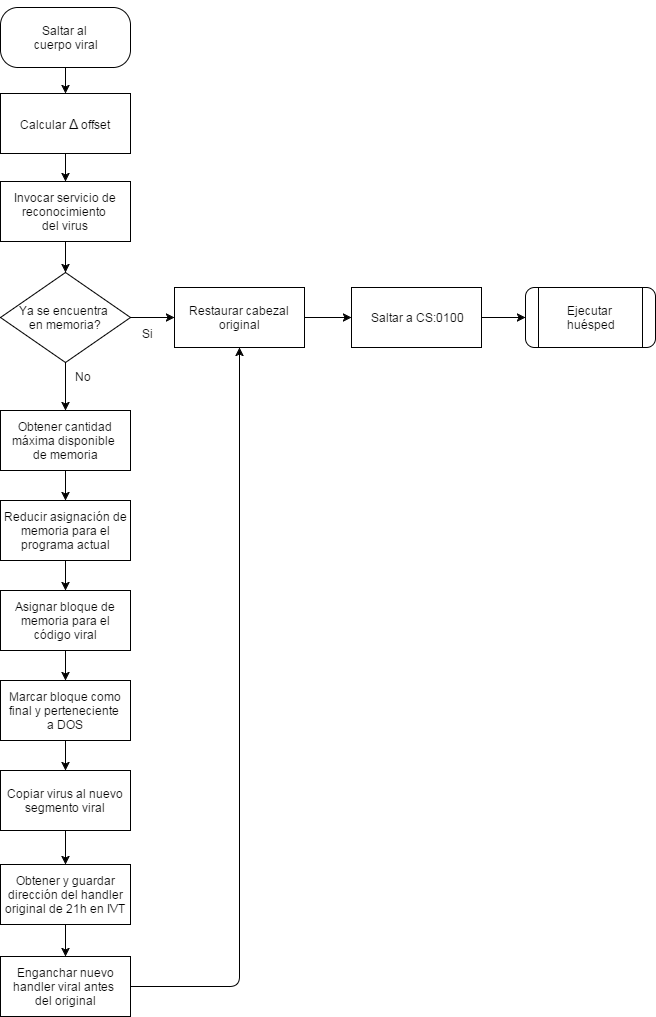

The diagram above was exported from draw.io. Its source (the exported page's mxGraphModel, read from the mxfile embedded in the PNG):
<mxGraphModel dx="872" dy="408" grid="1" gridSize="10" guides="1" tooltips="1" connect="1" arrows="1" fold="1" page="1" pageScale="1" pageWidth="826" pageHeight="1169" background="#ffffff" math="0" shadow="0">
  <root>
    <mxCell id="0" />
    <mxCell id="1" parent="0" />
    <mxCell id="234af11ff15f420e-1" value="Ya se encuentra&amp;nbsp;&lt;div&gt;en memoria?&lt;/div&gt;" style="rhombus;whiteSpace=wrap;html=1;" parent="1" vertex="1">
      <mxGeometry x="132" y="292" width="130" height="90" as="geometry" />
    </mxCell>
    <mxCell id="234af11ff15f420e-2" value="Invocar servicio de reconocimiento&amp;nbsp;&lt;div&gt;del virus&lt;/div&gt;" style="whiteSpace=wrap;html=1;rounded=0;arcSize=29;" parent="1" vertex="1">
      <mxGeometry x="132" y="201" width="130" height="60" as="geometry" />
    </mxCell>
    <mxCell id="234af11ff15f420e-3" value="Obtener y guardar dirección del handler original de 21h en IVT" style="whiteSpace=wrap;html=1;" parent="1" vertex="1">
      <mxGeometry x="132" y="884" width="130" height="60" as="geometry" />
    </mxCell>
    <mxCell id="234af11ff15f420e-5" value="" style="endArrow=classic;html=1;exitX=0.5;exitY=1;entryX=0.5;entryY=0;" parent="1" source="234af11ff15f420e-1" target="27fcb2e23c172807-1" edge="1">
      <mxGeometry width="50" height="50" relative="1" as="geometry">
        <mxPoint x="134" y="670" as="sourcePoint" />
        <mxPoint x="197" y="430" as="targetPoint" />
      </mxGeometry>
    </mxCell>
    <mxCell id="234af11ff15f420e-6" value="" style="endArrow=classic;html=1;exitX=0.5;exitY=1;entryX=0.5;entryY=0;" parent="1" source="234af11ff15f420e-3" target="78f5f9e351b97ee7-1" edge="1">
      <mxGeometry width="50" height="50" relative="1" as="geometry">
        <mxPoint x="197" y="960" as="sourcePoint" />
        <mxPoint x="184" y="1090" as="targetPoint" />
      </mxGeometry>
    </mxCell>
    <mxCell id="234af11ff15f420e-7" value="" style="endArrow=classic;html=1;exitX=0.5;exitY=1;entryX=0.5;entryY=0;" parent="1" source="234af11ff15f420e-2" target="234af11ff15f420e-1" edge="1">
      <mxGeometry x="207" y="420" width="50" height="50" as="geometry">
        <mxPoint x="207" y="420" as="sourcePoint" />
        <mxPoint x="207" y="460" as="targetPoint" />
      </mxGeometry>
    </mxCell>
    <mxCell id="234af11ff15f420e-11" value="" style="endArrow=classic;html=1;exitX=1;exitY=0.5;entryX=0;entryY=0.5;" parent="1" source="234af11ff15f420e-1" target="2c70132636da77e2-6" edge="1">
      <mxGeometry width="50" height="50" relative="1" as="geometry">
        <mxPoint x="84" y="670" as="sourcePoint" />
        <mxPoint x="320" y="337" as="targetPoint" />
      </mxGeometry>
    </mxCell>
    <mxCell id="234af11ff15f420e-13" value="No" style="text;html=1;resizable=0;points=[];autosize=1;align=left;verticalAlign=top;spacingTop=-4;" parent="1" vertex="1">
      <mxGeometry x="205" y="387" width="30" height="20" as="geometry" />
    </mxCell>
    <mxCell id="234af11ff15f420e-14" value="Si" style="text;html=1;resizable=0;points=[];autosize=1;align=left;verticalAlign=top;spacingTop=-4;" parent="1" vertex="1">
      <mxGeometry x="272" y="344" width="30" height="20" as="geometry" />
    </mxCell>
    <mxCell id="78f5f9e351b97ee7-1" value="Enganchar nuevo handler viral antes&amp;nbsp;&lt;div&gt;del original&lt;/div&gt;" style="whiteSpace=wrap;html=1;" parent="1" vertex="1">
      <mxGeometry x="132" y="976" width="130" height="60" as="geometry" />
    </mxCell>
    <mxCell id="78f5f9e351b97ee7-3" value="" style="endArrow=classic;html=1;entryX=0.5;entryY=1;exitX=1;exitY=0.5;edgeStyle=orthogonalEdgeStyle;" parent="1" source="78f5f9e351b97ee7-1" target="2c70132636da77e2-6" edge="1">
      <mxGeometry x="207" y="470" width="50" height="50" as="geometry">
        <mxPoint x="262" y="1104" as="sourcePoint" />
        <mxPoint x="207" y="510" as="targetPoint" />
        <Array as="points">
          <mxPoint x="371" y="1006" />
        </Array>
      </mxGeometry>
    </mxCell>
    <mxCell id="2c70132636da77e2-1" value="Saltar al&amp;nbsp;&lt;div&gt;cuerpo viral&lt;/div&gt;" style="whiteSpace=wrap;html=1;rounded=1;arcSize=29;" parent="1" vertex="1">
      <mxGeometry x="132" y="27" width="130" height="60" as="geometry" />
    </mxCell>
    <mxCell id="2c70132636da77e2-2" value="" style="endArrow=classic;html=1;entryX=0.5;entryY=0;exitX=0.5;exitY=1;" parent="1" source="2c70132636da77e2-1" target="2c70132636da77e2-3" edge="1">
      <mxGeometry x="195" y="268" width="50" height="50" as="geometry">
        <mxPoint x="197" y="90" as="sourcePoint" />
        <mxPoint x="195" y="308" as="targetPoint" />
      </mxGeometry>
    </mxCell>
    <mxCell id="2c70132636da77e2-3" value="Calcular &lt;font style=&quot;font-size: 14px&quot;&gt;Δ&lt;/font&gt;&amp;nbsp;offset" style="whiteSpace=wrap;html=1;" parent="1" vertex="1">
      <mxGeometry x="132" y="113" width="130" height="60" as="geometry" />
    </mxCell>
    <mxCell id="2c70132636da77e2-4" style="edgeStyle=orthogonalEdgeStyle;rounded=0;html=1;exitX=0.25;exitY=0;entryX=0.25;entryY=0;jettySize=auto;orthogonalLoop=1;" parent="1" source="2c70132636da77e2-1" target="2c70132636da77e2-1" edge="1">
      <mxGeometry x="167" y="30" as="geometry" />
    </mxCell>
    <mxCell id="2c70132636da77e2-5" value="" style="endArrow=classic;html=1;exitX=0.5;exitY=1;entryX=0.5;entryY=0;" parent="1" source="2c70132636da77e2-3" target="234af11ff15f420e-2" edge="1">
      <mxGeometry x="205" y="265" width="50" height="50" as="geometry">
        <mxPoint x="207" y="90" as="sourcePoint" />
        <mxPoint x="207" y="115" as="targetPoint" />
      </mxGeometry>
    </mxCell>
    <mxCell id="2c70132636da77e2-6" value="Restaurar cabezal original" style="whiteSpace=wrap;html=1;" parent="1" vertex="1">
      <mxGeometry x="306" y="307" width="130" height="60" as="geometry" />
    </mxCell>
    <mxCell id="2c70132636da77e2-7" value="Ejecutar&amp;nbsp;&lt;div&gt;huésped&lt;/div&gt;" style="shape=process;whiteSpace=wrap;html=1;rounded=1;" parent="1" vertex="1">
      <mxGeometry x="657" y="307" width="130" height="60" as="geometry" />
    </mxCell>
    <mxCell id="2c70132636da77e2-8" value="Saltar a CS:0100" style="whiteSpace=wrap;html=1;" parent="1" vertex="1">
      <mxGeometry x="483" y="307" width="130" height="60" as="geometry" />
    </mxCell>
    <mxCell id="2c70132636da77e2-9" value="" style="endArrow=classic;html=1;exitX=1;exitY=0.5;entryX=0;entryY=0.5;" parent="1" source="2c70132636da77e2-6" target="2c70132636da77e2-8" edge="1">
      <mxGeometry x="272" y="347" width="50" height="50" as="geometry">
        <mxPoint x="272" y="347" as="sourcePoint" />
        <mxPoint x="316" y="347" as="targetPoint" />
      </mxGeometry>
    </mxCell>
    <mxCell id="2c70132636da77e2-10" value="" style="endArrow=classic;html=1;exitX=1;exitY=0.5;entryX=0;entryY=0.5;" parent="1" source="2c70132636da77e2-8" target="2c70132636da77e2-7" edge="1">
      <mxGeometry x="282" y="357" width="50" height="50" as="geometry">
        <mxPoint x="446" y="347" as="sourcePoint" />
        <mxPoint x="497" y="347" as="targetPoint" />
      </mxGeometry>
    </mxCell>
    <mxCell id="27fcb2e23c172807-1" value="Obtener cantidad máxima disponible&amp;nbsp;&lt;div&gt;de memoria&lt;/div&gt;" style="whiteSpace=wrap;html=1;" vertex="1" parent="1">
      <mxGeometry x="132" y="430" width="130" height="60" as="geometry" />
    </mxCell>
    <mxCell id="27fcb2e23c172807-2" value="" style="endArrow=classic;html=1;exitX=0.5;exitY=1;entryX=0.5;entryY=0;" edge="1" source="27fcb2e23c172807-1" parent="1" target="27fcb2e23c172807-3">
      <mxGeometry width="50" height="50" relative="1" as="geometry">
        <mxPoint x="197" y="500" as="sourcePoint" />
        <mxPoint x="197" y="520" as="targetPoint" />
      </mxGeometry>
    </mxCell>
    <mxCell id="27fcb2e23c172807-3" value="Reducir asignación de memoria para el programa actual" style="whiteSpace=wrap;html=1;" vertex="1" parent="1">
      <mxGeometry x="132" y="520" width="130" height="60" as="geometry" />
    </mxCell>
    <mxCell id="27fcb2e23c172807-4" value="" style="endArrow=classic;html=1;exitX=0.5;exitY=1;entryX=0.5;entryY=0;" edge="1" source="27fcb2e23c172807-3" parent="1" target="27fcb2e23c172807-5">
      <mxGeometry width="50" height="50" relative="1" as="geometry">
        <mxPoint x="197" y="590" as="sourcePoint" />
        <mxPoint x="197" y="610" as="targetPoint" />
      </mxGeometry>
    </mxCell>
    <mxCell id="27fcb2e23c172807-5" value="Asignar bloque de memoria para el código viral" style="whiteSpace=wrap;html=1;" vertex="1" parent="1">
      <mxGeometry x="132" y="610" width="130" height="60" as="geometry" />
    </mxCell>
    <mxCell id="27fcb2e23c172807-8" value="" style="endArrow=classic;html=1;exitX=0.5;exitY=1;entryX=0.5;entryY=0;" edge="1" target="27fcb2e23c172807-9" parent="1">
      <mxGeometry width="50" height="50" relative="1" as="geometry">
        <mxPoint x="197" y="670" as="sourcePoint" />
        <mxPoint x="197" y="700" as="targetPoint" />
      </mxGeometry>
    </mxCell>
    <mxCell id="27fcb2e23c172807-9" value="Marcar bloque como final y&amp;nbsp;&lt;span&gt;perteneciente&amp;nbsp;&lt;/span&gt;&lt;div&gt;&lt;span&gt;a DOS&lt;/span&gt;&lt;/div&gt;" style="whiteSpace=wrap;html=1;" vertex="1" parent="1">
      <mxGeometry x="132" y="700" width="130" height="60" as="geometry" />
    </mxCell>
    <mxCell id="27fcb2e23c172807-10" value="" style="endArrow=classic;html=1;entryX=0.5;entryY=0;exitX=0.5;exitY=1;" edge="1" target="27fcb2e23c172807-11" parent="1" source="27fcb2e23c172807-9">
      <mxGeometry width="50" height="50" relative="1" as="geometry">
        <mxPoint x="197" y="770" as="sourcePoint" />
        <mxPoint x="197" y="790" as="targetPoint" />
      </mxGeometry>
    </mxCell>
    <mxCell id="27fcb2e23c172807-11" value="Copiar virus al nuevo segmento viral" style="whiteSpace=wrap;html=1;" vertex="1" parent="1">
      <mxGeometry x="132" y="790" width="130" height="60" as="geometry" />
    </mxCell>
    <mxCell id="27fcb2e23c172807-12" value="" style="endArrow=classic;html=1;exitX=0.5;exitY=1;entryX=0.5;entryY=0;" edge="1" parent="1" source="27fcb2e23c172807-11" target="234af11ff15f420e-3">
      <mxGeometry width="50" height="50" relative="1" as="geometry">
        <mxPoint x="207" y="960" as="sourcePoint" />
        <mxPoint x="207" y="990" as="targetPoint" />
      </mxGeometry>
    </mxCell>
  </root>
</mxGraphModel>